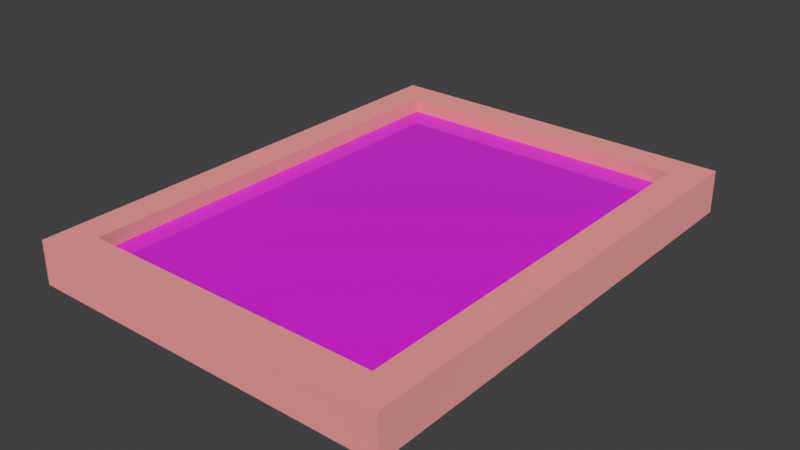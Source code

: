 # Source: toilets-frame.blend  (saved by Blender 5.2.44; exported with 4.5.12 LTS)
import bpy
from mathutils import Matrix  # noqa: F401  (used for matrix-valued properties, if any)

bpy.ops.wm.read_factory_settings(use_empty=True)
scene = bpy.context.scene
scene.name = 'Scene'

# ---- collections
col_collection = bpy.data.collections.new('Collection'); scene.collection.children.link(col_collection)

# ---- images (referenced by path relative to the original .blend; pixels are not part of the script)
import os
ASSET_DIR = os.environ.get("B2B_ASSET_DIR", "")  # directory of the original .blend (textures are referenced by path, not embedded)
HERE = os.path.dirname(os.path.abspath(__file__))  # packed textures are extracted next to this script under _unpacked/

def load_image(name, relpath, width, height, colorspace="sRGB"):
    """Load a texture the original file referenced (path relative to the .blend, or extracted next to this script)."""
    p = next((c for c in (os.path.join(HERE, relpath), os.path.join(ASSET_DIR, relpath)) if relpath and os.path.exists(c)), "")
    if p:
        img = bpy.data.images.load(p, check_existing=True)
        img.name = name
    else:  # same state as the original file: an image datablock whose file is absent (Cycles renders it pink)
        img = bpy.data.images.new(name, width, height)
        img.source = "FILE"
        img.filepath = "//" + (relpath or name)
    img.colorspace_settings.name = colorspace
    return img
img_capture_d__cran_20260830_035755_png = load_image("Capture d'écran_20260830_035755.png", "Capture d'écran_20260830_035755.png", 1024, 1024, 'sRGB')

# ---- materials (node trees are filled in below, after node groups)
mat_frame = bpy.data.materials.new('frame')
mat_photo = bpy.data.materials.new('photo')

# ---- material node trees
mat_frame.use_nodes = True; mat_frame.node_tree.nodes.clear()
_N = mat_frame.node_tree.nodes; _L = mat_frame.node_tree.links
n0 = _N.new('ShaderNodeBsdfPrincipled'); n0.name = 'Principled BSDF'; n0.location = (-200, 100)
n0.inputs[0].default_value = (0.6584, 0.2789, 0.2623, 1.0)
n0.inputs[2].default_value = 1.0
n0.inputs[7].default_value = 0.4045
n0.inputs[10].default_value = 0.005
n1 = _N.new('ShaderNodeOutputMaterial'); n1.name = 'Material Output'; n1.location = (200, 100)
_L.new(n0.outputs[0], n1.inputs[0])
n1.is_active_output = True
mat_photo.use_nodes = True; mat_photo.node_tree.nodes.clear()
_N = mat_photo.node_tree.nodes; _L = mat_photo.node_tree.links
n0 = _N.new('ShaderNodeBsdfPrincipled'); n0.name = 'Principled BSDF'; n0.location = (-228, 99)
n0.inputs[2].default_value = 0.0
n0.inputs[3].default_value = 1.8
n0.inputs[10].default_value = 0.005
n0.inputs[19].default_value = 0.3591
n0.inputs[20].default_value = 0.6364
n0.inputs[21].default_value = 2.4
n0.inputs[22].default_value = (0.5871, 0.5871, 0.5871, 1.0)
n1 = _N.new('ShaderNodeOutputMaterial'); n1.name = 'Material Output'; n1.location = (200, 100)
n2 = _N.new('ShaderNodeTexCoord'); n2.name = 'Texture Coordinate'; n2.location = (-912, 98)
n3 = _N.new('ShaderNodeTexImage'); n3.name = 'Image Texture'; n3.location = (-614, 62)
n3.image = img_capture_d__cran_20260830_035755_png
_L.new(n0.outputs[0], n1.inputs[0])
_L.new(n3.outputs[0], n0.inputs[0])
_L.new(n2.outputs[0], n3.inputs[0])
n1.is_active_output = True

# ---- world
world_world = bpy.data.worlds.new('World'); scene.world = world_world
world_world.use_nodes = True; world_world.node_tree.nodes.clear()
_N = world_world.node_tree.nodes; _L = world_world.node_tree.links
n0 = _N.new('ShaderNodeOutputWorld'); n0.name = 'World Output'; n0.location = (200, 100)
n1 = _N.new('ShaderNodeBackground'); n1.name = 'Background'; n1.location = (-200, 100)
n1.inputs[0].default_value = (0.05088, 0.05088, 0.05088, 1.0)
_L.new(n1.outputs[0], n0.inputs[0])
n0.is_active_output = True
world_world.color = (0.05088, 0.05088, 0.05088)
world_world.sun_shadow_jitter_overblur = 0.0

# ---- meshes
me_cube_001 = bpy.data.meshes.new('Cube.001')
me_cube_001.from_pydata([(-1.072, -1.418, -0.1254), (-1.072, -1.418, 0.1254), (-1.072, 1.418, -0.1254), (-1.072, 1.418, 0.1254), (1.072, -1.418, -0.1254), (1.072, -1.418, 0.1254), (1.072, 1.418, -0.1254), (1.072, 1.418, 0.1254), (-0.8828, -1.229, 0.1254), (-0.8828, 1.229, 0.1254), (0.8828, 1.229, 0.1254), (0.8828, -1.229, 0.1254), (-0.8828, -1.229, 0.04358), (-0.8828, 1.229, 0.04358), (0.8828, 1.229, 0.04358), (0.8828, -1.229, 0.04358)], [], [(0, 1, 3, 2), (2, 3, 7, 6), (6, 7, 5, 4), (4, 5, 1, 0), (2, 6, 4, 0), (5, 7, 10, 11), (11, 10, 14, 15), (3, 1, 8, 9), (1, 5, 11, 8), (7, 3, 9, 10), (14, 13, 12, 15), (9, 8, 12, 13), (8, 11, 15, 12), (10, 9, 13, 14)])
me_cube_001.polygons.foreach_set('material_index', [0, 0, 0, 0, 0, 0, 0, 0, 0, 0, 1, 0, 0, 0])
_uv = me_cube_001.uv_layers.new(name='UVMap')
_uv.uv.foreach_set('vector', [0.375, 0.0, 0.625, 0.0, 0.625, 0.25, 0.375, 0.25, 0.375, 0.25, 0.625, 0.25, 0.625, 0.5, 0.375, 0.5, 0.375, 0.5, 0.625, 0.5, 0.625, 0.75, 0.375, 0.75, 0.375, 0.75, 0.625, 0.75, 0.625, 1.0, 0.375, 1.0, 0.125, 0.5, 0.375, 0.5, 0.375, 0.75, 0.125, 0.75, 0.625, 0.75, 0.625, 0.5, 0.625, 0.5, 0.625, 0.75, 0.625, 0.75, 0.625, 0.5, 0.625, 0.5, 0.625, 0.75, 0.625, 0.25, 0.625, 0.0, 0.625, 0.0, 0.625, 0.25, 0.625, 1.0, 0.625, 0.75, 0.625, 0.75, 0.625, 1.0, 0.625, 0.5, 0.625, 0.25, 0.625, 0.25, 0.625, 0.5, 0.625, 0.5, 0.875, 0.5, 0.875, 0.75, 0.625, 0.75, 0.625, 0.25, 0.625, 0.0, 0.625, 0.0, 0.625, 0.25, 0.625, 1.0, 0.625, 0.75, 0.625, 0.75, 0.625, 1.0, 0.625, 0.5, 0.625, 0.25, 0.625, 0.25, 0.625, 0.5])
me_cube_001.materials.append(mat_frame)
me_cube_001.materials.append(mat_photo)
me_cube_001.update()

# ---- objects
ob_cube = bpy.data.objects.new('Cube', me_cube_001)

# ---- transforms, parenting, visibility, modifiers, constraints
ob_cube.location = (0.0, 0.0, 0.0)

# ---- collection membership
col_collection.objects.link(ob_cube)

# ---- scene / render settings (as saved in the file)
scene.frame_start = 1; scene.frame_end = 250; scene.frame_set(1)
scene.render.engine = 'BLENDER_EEVEE_NEXT'
scene.render.bake_bias = 0.0
scene.render.bake_samples = 0
scene.render.compositor_device = 'GPU'
scene.eevee.use_volume_custom_range = False
scene.eevee.fast_gi_thickness_near = 0.1
scene.eevee.fast_gi_thickness_far = 0.0
scene.eevee.ray_tracing_options.screen_trace_thickness = 0.1
scene.view_settings.view_transform = 'Standard'
bpy.context.view_layer.update()

# ---- added for rendering (the .blend has no active camera and no usable light): camera, sun
cam_auto = bpy.data.cameras.new('AutoCamera')
cam_auto.lens = 50.0
cam_auto.sensor_width = 36.0
cam_auto.clip_end = 1000.0
ob_auto_camera = bpy.data.objects.new('AutoCamera', cam_auto)
scene.collection.objects.link(ob_auto_camera)
ob_auto_camera.location = (3.29792, -3.9575, 2.63833)
ob_auto_camera.rotation_euler = (1.09748, -7.21219e-08, 0.694738)
scene.camera = ob_auto_camera
light_auto_sun = bpy.data.lights.new('AutoSun', 'SUN')
light_auto_sun.energy = 3.0
light_auto_sun.angle = 0.0523599
ob_auto_sun = bpy.data.objects.new('AutoSun', light_auto_sun)
scene.collection.objects.link(ob_auto_sun)
ob_auto_sun.rotation_euler = (0.872665, 0.174533, 0.523599)
bpy.context.view_layer.update()
